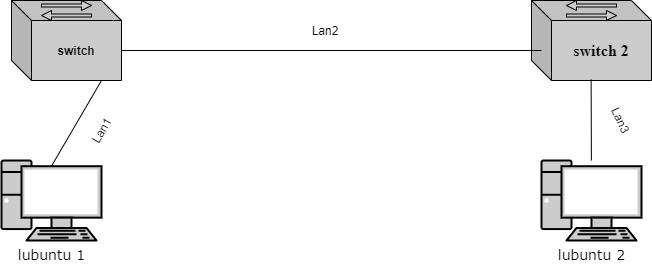

The diagram above was exported from draw.io. Its source (the exported page's mxGraphModel, read from the mxfile embedded in the PNG):
<mxGraphModel dx="1038" dy="491" grid="1" gridSize="10" guides="1" tooltips="1" connect="1" arrows="1" fold="1" page="1" pageScale="1" pageWidth="827" pageHeight="1169" math="0" shadow="0">
  <root>
    <mxCell id="0" />
    <mxCell id="1" parent="0" />
    <mxCell id="6ROsBEdaaC0U7w-_aPg6-1" value="&lt;font color=&quot;#000000&quot; face=&quot;Verdana&quot; style=&quot;font-size: 14px&quot;&gt;lubuntu 1&lt;/font&gt;" style="fontColor=#0066CC;verticalAlign=top;verticalLabelPosition=bottom;labelPosition=center;align=center;html=1;outlineConnect=0;gradientColor=none;gradientDirection=north;strokeWidth=2;shape=mxgraph.networks.pc;fillColor=#CCCCCC;" parent="1" vertex="1">
      <mxGeometry x="70" y="320" width="100" height="80" as="geometry" />
    </mxCell>
    <mxCell id="6ROsBEdaaC0U7w-_aPg6-2" value="&lt;span style=&quot;background-color: rgb(255 , 255 , 255)&quot;&gt;&lt;font color=&quot;#000000&quot; face=&quot;Verdana&quot; style=&quot;font-size: 14px&quot;&gt;lubuntu 2&lt;/font&gt;&lt;/span&gt;" style="fontColor=#0066CC;verticalAlign=top;verticalLabelPosition=bottom;labelPosition=center;align=center;html=1;outlineConnect=0;gradientColor=none;gradientDirection=north;strokeWidth=2;shape=mxgraph.networks.pc;fillColor=#CCCCCC;" parent="1" vertex="1">
      <mxGeometry x="610" y="320" width="100" height="80" as="geometry" />
    </mxCell>
    <mxCell id="6ROsBEdaaC0U7w-_aPg6-3" value="switch" style="shape=cube;whiteSpace=wrap;html=1;boundedLbl=1;backgroundOutline=1;darkOpacity=0.05;darkOpacity2=0.1;strokeColor=#000000;fillColor=#CCCCCC;direction=east;fontStyle=1;fontFamily=Helvetica;" parent="1" vertex="1">
      <mxGeometry x="80" y="160" width="110" height="80" as="geometry" />
    </mxCell>
    <mxCell id="6ROsBEdaaC0U7w-_aPg6-4" value="&lt;b&gt;&lt;font face=&quot;Times New Roman&quot; style=&quot;font-size: 16px&quot;&gt;switch 2&lt;/font&gt;&lt;/b&gt;" style="shape=cube;whiteSpace=wrap;html=1;boundedLbl=1;backgroundOutline=1;darkOpacity=0.05;darkOpacity2=0.1;strokeColor=#000000;fillColor=#CCCCCC;" parent="1" vertex="1">
      <mxGeometry x="600" y="160" width="120" height="80" as="geometry" />
    </mxCell>
    <mxCell id="6ROsBEdaaC0U7w-_aPg6-8" value="" style="shape=singleArrow;direction=east;whiteSpace=wrap;html=1;strokeColor=#000000;fillColor=#CCCCCC;fontFamily=Helvetica;" parent="1" vertex="1">
      <mxGeometry x="110" y="160" width="50" height="10" as="geometry" />
    </mxCell>
    <mxCell id="6ROsBEdaaC0U7w-_aPg6-9" value="" style="shape=singleArrow;direction=west;whiteSpace=wrap;html=1;strokeColor=#000000;fillColor=#CCCCCC;fontFamily=Helvetica;" parent="1" vertex="1">
      <mxGeometry x="110" y="170" width="50" height="10" as="geometry" />
    </mxCell>
    <mxCell id="6ROsBEdaaC0U7w-_aPg6-10" value="" style="shape=singleArrow;direction=west;whiteSpace=wrap;html=1;strokeColor=#000000;fillColor=#CCCCCC;fontFamily=Helvetica;" parent="1" vertex="1">
      <mxGeometry x="635" y="160" width="50" height="10" as="geometry" />
    </mxCell>
    <mxCell id="6ROsBEdaaC0U7w-_aPg6-15" value="" style="shape=singleArrow;direction=east;whiteSpace=wrap;html=1;strokeColor=#000000;fillColor=#CCCCCC;fontFamily=Helvetica;" parent="1" vertex="1">
      <mxGeometry x="635" y="170" width="50" height="10" as="geometry" />
    </mxCell>
    <mxCell id="6ROsBEdaaC0U7w-_aPg6-17" value="" style="endArrow=none;html=1;fontFamily=Helvetica;exitX=0.5;exitY=0.07;exitDx=0;exitDy=0;exitPerimeter=0;labelBackgroundColor=#000000;" parent="1" source="6ROsBEdaaC0U7w-_aPg6-1" edge="1">
      <mxGeometry width="50" height="50" relative="1" as="geometry">
        <mxPoint x="130" y="280" as="sourcePoint" />
        <mxPoint x="170" y="240" as="targetPoint" />
      </mxGeometry>
    </mxCell>
    <mxCell id="6ROsBEdaaC0U7w-_aPg6-18" value="" style="endArrow=none;html=1;labelBackgroundColor=#000000;fontFamily=Helvetica;entryX=0.497;entryY=0.99;entryDx=0;entryDy=0;entryPerimeter=0;" parent="1" source="6ROsBEdaaC0U7w-_aPg6-2" target="6ROsBEdaaC0U7w-_aPg6-4" edge="1">
      <mxGeometry width="50" height="50" relative="1" as="geometry">
        <mxPoint x="530" y="310" as="sourcePoint" />
        <mxPoint x="580" y="260" as="targetPoint" />
      </mxGeometry>
    </mxCell>
    <mxCell id="6ROsBEdaaC0U7w-_aPg6-19" value="" style="endArrow=none;html=1;labelBackgroundColor=#000000;fontFamily=Helvetica;exitX=0;exitY=0;exitDx=110;exitDy=50;exitPerimeter=0;" parent="1" source="6ROsBEdaaC0U7w-_aPg6-3" edge="1">
      <mxGeometry width="50" height="50" relative="1" as="geometry">
        <mxPoint x="390" y="280" as="sourcePoint" />
        <mxPoint x="610" y="210" as="targetPoint" />
      </mxGeometry>
    </mxCell>
    <mxCell id="vgtaNbUVVEaz2j4VJLM8-1" value="Lan1" style="text;html=1;strokeColor=none;fillColor=none;align=center;verticalAlign=middle;whiteSpace=wrap;rounded=0;rotation=-60;" parent="1" vertex="1">
      <mxGeometry x="150" y="280" width="40" height="20" as="geometry" />
    </mxCell>
    <mxCell id="vgtaNbUVVEaz2j4VJLM8-3" value="Lan2" style="text;html=1;strokeColor=none;fillColor=none;align=center;verticalAlign=middle;whiteSpace=wrap;rounded=0;" parent="1" vertex="1">
      <mxGeometry x="374" y="180" width="40" height="20" as="geometry" />
    </mxCell>
    <mxCell id="vgtaNbUVVEaz2j4VJLM8-4" value="Lan3" style="text;html=1;strokeColor=none;fillColor=none;align=center;verticalAlign=middle;whiteSpace=wrap;rounded=0;rotation=65;" parent="1" vertex="1">
      <mxGeometry x="670" y="270" width="40" height="20" as="geometry" />
    </mxCell>
  </root>
</mxGraphModel>